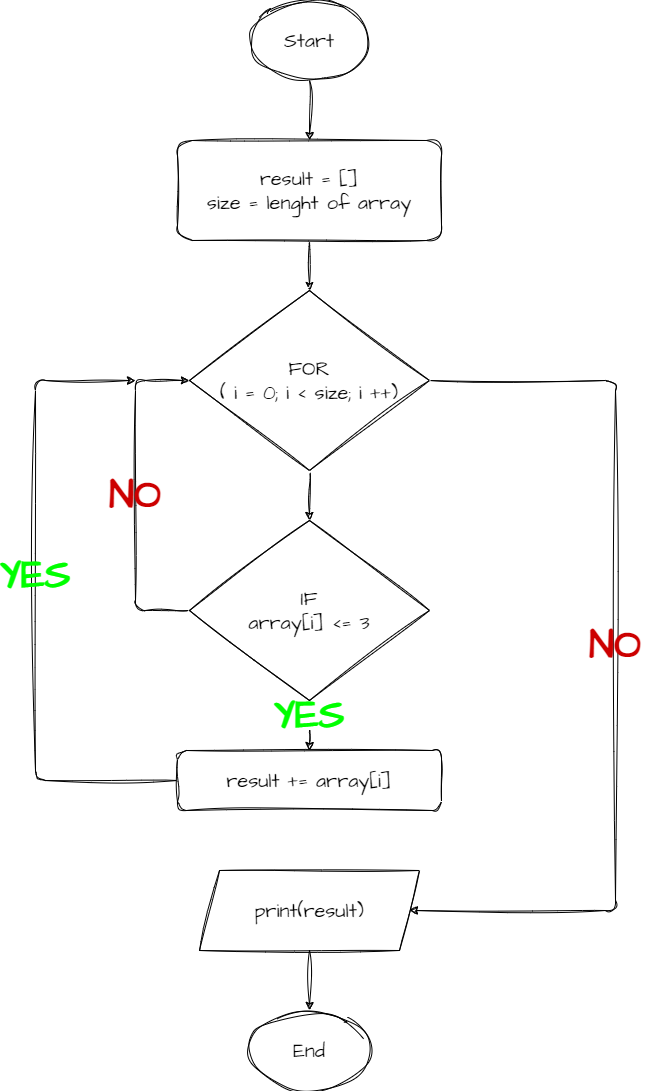

The diagram above was exported from draw.io. Its source (the exported page's mxGraphModel, read from the mxfile embedded in the PNG):
<mxGraphModel dx="1546" dy="676" grid="1" gridSize="10" guides="1" tooltips="1" connect="1" arrows="1" fold="1" page="1" pageScale="1" pageWidth="827" pageHeight="1169" math="0" shadow="0">
  <root>
    <mxCell id="0" />
    <mxCell id="1" parent="0" />
    <mxCell id="10" style="edgeStyle=none;sketch=1;hachureGap=4;jiggle=2;curveFitting=1;html=1;entryX=0.5;entryY=0;entryDx=0;entryDy=0;fontFamily=Architects Daughter;fontSource=https%3A%2F%2Ffonts.googleapis.com%2Fcss%3Ffamily%3DArchitects%2BDaughter;fontSize=16;" parent="1" source="2" target="3" edge="1">
      <mxGeometry relative="1" as="geometry" />
    </mxCell>
    <mxCell id="2" value="Start" style="ellipse;whiteSpace=wrap;html=1;sketch=1;hachureGap=4;jiggle=2;curveFitting=1;fontFamily=Architects Daughter;fontSource=https%3A%2F%2Ffonts.googleapis.com%2Fcss%3Ffamily%3DArchitects%2BDaughter;fontSize=20;" parent="1" vertex="1">
      <mxGeometry x="354" y="30" width="120" height="80" as="geometry" />
    </mxCell>
    <mxCell id="11" style="edgeStyle=none;sketch=1;hachureGap=4;jiggle=2;curveFitting=1;html=1;entryX=0.5;entryY=0;entryDx=0;entryDy=0;fontFamily=Architects Daughter;fontSource=https%3A%2F%2Ffonts.googleapis.com%2Fcss%3Ffamily%3DArchitects%2BDaughter;fontSize=16;" parent="1" source="3" target="4" edge="1">
      <mxGeometry relative="1" as="geometry" />
    </mxCell>
    <mxCell id="3" value="result = []&lt;br&gt;size = lenght of array" style="rounded=1;whiteSpace=wrap;html=1;sketch=1;hachureGap=4;jiggle=2;curveFitting=1;fontFamily=Architects Daughter;fontSource=https%3A%2F%2Ffonts.googleapis.com%2Fcss%3Ffamily%3DArchitects%2BDaughter;fontSize=20;" parent="1" vertex="1">
      <mxGeometry x="282" y="170" width="264" height="100" as="geometry" />
    </mxCell>
    <mxCell id="12" style="edgeStyle=none;sketch=1;hachureGap=4;jiggle=2;curveFitting=1;html=1;entryX=1;entryY=0.5;entryDx=0;entryDy=0;fontFamily=Architects Daughter;fontSource=https%3A%2F%2Ffonts.googleapis.com%2Fcss%3Ffamily%3DArchitects%2BDaughter;fontSize=16;" parent="1" source="4" target="8" edge="1">
      <mxGeometry relative="1" as="geometry">
        <Array as="points">
          <mxPoint x="720" y="410" />
          <mxPoint x="720" y="940" />
        </Array>
      </mxGeometry>
    </mxCell>
    <mxCell id="13" style="edgeStyle=none;sketch=1;hachureGap=4;jiggle=2;curveFitting=1;html=1;entryX=0.5;entryY=0;entryDx=0;entryDy=0;fontFamily=Architects Daughter;fontSource=https%3A%2F%2Ffonts.googleapis.com%2Fcss%3Ffamily%3DArchitects%2BDaughter;fontSize=16;" parent="1" source="4" target="6" edge="1">
      <mxGeometry relative="1" as="geometry" />
    </mxCell>
    <mxCell id="4" value="FOR&lt;br&gt;( i = 0; i &amp;lt; size; i ++)" style="rhombus;whiteSpace=wrap;html=1;sketch=1;hachureGap=4;jiggle=2;curveFitting=1;fontFamily=Architects Daughter;fontSource=https%3A%2F%2Ffonts.googleapis.com%2Fcss%3Ffamily%3DArchitects%2BDaughter;fontSize=20;" parent="1" vertex="1">
      <mxGeometry x="294" y="320" width="240" height="180" as="geometry" />
    </mxCell>
    <mxCell id="14" style="edgeStyle=none;sketch=1;hachureGap=4;jiggle=2;curveFitting=1;html=1;entryX=0.5;entryY=0;entryDx=0;entryDy=0;fontFamily=Architects Daughter;fontSource=https%3A%2F%2Ffonts.googleapis.com%2Fcss%3Ffamily%3DArchitects%2BDaughter;fontSize=16;startArrow=none;" parent="1" source="23" target="7" edge="1">
      <mxGeometry relative="1" as="geometry" />
    </mxCell>
    <mxCell id="15" style="edgeStyle=none;sketch=1;hachureGap=4;jiggle=2;curveFitting=1;html=1;entryX=0;entryY=0.5;entryDx=0;entryDy=0;fontFamily=Architects Daughter;fontSource=https%3A%2F%2Ffonts.googleapis.com%2Fcss%3Ffamily%3DArchitects%2BDaughter;fontSize=16;" parent="1" source="6" target="4" edge="1">
      <mxGeometry relative="1" as="geometry">
        <Array as="points">
          <mxPoint x="240" y="640" />
          <mxPoint x="240" y="410" />
        </Array>
      </mxGeometry>
    </mxCell>
    <mxCell id="6" value="IF&lt;br&gt;array[i] &amp;lt;= 3" style="rhombus;whiteSpace=wrap;html=1;sketch=1;hachureGap=4;jiggle=2;curveFitting=1;fontFamily=Architects Daughter;fontSource=https%3A%2F%2Ffonts.googleapis.com%2Fcss%3Ffamily%3DArchitects%2BDaughter;fontSize=20;" parent="1" vertex="1">
      <mxGeometry x="294" y="550" width="240" height="180" as="geometry" />
    </mxCell>
    <mxCell id="16" style="edgeStyle=none;sketch=1;hachureGap=4;jiggle=2;curveFitting=1;html=1;fontFamily=Architects Daughter;fontSource=https%3A%2F%2Ffonts.googleapis.com%2Fcss%3Ffamily%3DArchitects%2BDaughter;fontSize=16;" parent="1" source="7" edge="1">
      <mxGeometry relative="1" as="geometry">
        <mxPoint x="240" y="410" as="targetPoint" />
        <Array as="points">
          <mxPoint x="140" y="810" />
          <mxPoint x="140" y="410" />
        </Array>
      </mxGeometry>
    </mxCell>
    <mxCell id="7" value="result += array[i]" style="rounded=1;whiteSpace=wrap;html=1;sketch=1;hachureGap=4;jiggle=2;curveFitting=1;fontFamily=Architects Daughter;fontSource=https%3A%2F%2Ffonts.googleapis.com%2Fcss%3Ffamily%3DArchitects%2BDaughter;fontSize=20;" parent="1" vertex="1">
      <mxGeometry x="282" y="780" width="264" height="60" as="geometry" />
    </mxCell>
    <mxCell id="17" style="edgeStyle=none;sketch=1;hachureGap=4;jiggle=2;curveFitting=1;html=1;fontFamily=Architects Daughter;fontSource=https%3A%2F%2Ffonts.googleapis.com%2Fcss%3Ffamily%3DArchitects%2BDaughter;fontSize=16;" parent="1" source="8" target="9" edge="1">
      <mxGeometry relative="1" as="geometry" />
    </mxCell>
    <mxCell id="8" value="print(result)" style="shape=parallelogram;perimeter=parallelogramPerimeter;whiteSpace=wrap;html=1;fixedSize=1;sketch=1;hachureGap=4;jiggle=2;curveFitting=1;fontFamily=Architects Daughter;fontSource=https%3A%2F%2Ffonts.googleapis.com%2Fcss%3Ffamily%3DArchitects%2BDaughter;fontSize=20;" parent="1" vertex="1">
      <mxGeometry x="304" y="900" width="220" height="80" as="geometry" />
    </mxCell>
    <mxCell id="9" value="End" style="ellipse;whiteSpace=wrap;html=1;sketch=1;hachureGap=4;jiggle=2;curveFitting=1;fontFamily=Architects Daughter;fontSource=https%3A%2F%2Ffonts.googleapis.com%2Fcss%3Ffamily%3DArchitects%2BDaughter;fontSize=20;" parent="1" vertex="1">
      <mxGeometry x="354" y="1040" width="120" height="80" as="geometry" />
    </mxCell>
    <mxCell id="18" value="&lt;h1&gt;&lt;font color=&quot;#cc0000&quot;&gt;NO&lt;/font&gt;&lt;/h1&gt;" style="text;html=1;fillColor=none;align=center;verticalAlign=middle;whiteSpace=wrap;rounded=0;sketch=1;hachureGap=4;jiggle=2;curveFitting=1;fontFamily=Architects Daughter;fontSource=https%3A%2F%2Ffonts.googleapis.com%2Fcss%3Ffamily%3DArchitects%2BDaughter;fontSize=20;" parent="1" vertex="1">
      <mxGeometry x="690" y="660" width="60" height="30" as="geometry" />
    </mxCell>
    <mxCell id="21" value="&lt;h1&gt;&lt;font color=&quot;#cc0000&quot;&gt;NO&lt;/font&gt;&lt;/h1&gt;" style="text;html=1;fillColor=none;align=center;verticalAlign=middle;whiteSpace=wrap;rounded=0;sketch=1;hachureGap=4;jiggle=2;curveFitting=1;fontFamily=Architects Daughter;fontSource=https%3A%2F%2Ffonts.googleapis.com%2Fcss%3Ffamily%3DArchitects%2BDaughter;fontSize=20;" parent="1" vertex="1">
      <mxGeometry x="210" y="510" width="60" height="30" as="geometry" />
    </mxCell>
    <mxCell id="22" value="&lt;h1&gt;&lt;font color=&quot;#00ff00&quot;&gt;YES&lt;/font&gt;&lt;/h1&gt;" style="text;html=1;fillColor=none;align=center;verticalAlign=middle;whiteSpace=wrap;rounded=0;sketch=1;hachureGap=4;jiggle=2;curveFitting=1;fontFamily=Architects Daughter;fontSource=https%3A%2F%2Ffonts.googleapis.com%2Fcss%3Ffamily%3DArchitects%2BDaughter;fontSize=20;" parent="1" vertex="1">
      <mxGeometry x="110" y="590" width="60" height="30" as="geometry" />
    </mxCell>
    <mxCell id="24" value="" style="edgeStyle=none;sketch=1;hachureGap=4;jiggle=2;curveFitting=1;html=1;entryX=0.5;entryY=0;entryDx=0;entryDy=0;fontFamily=Architects Daughter;fontSource=https%3A%2F%2Ffonts.googleapis.com%2Fcss%3Ffamily%3DArchitects%2BDaughter;fontSize=16;endArrow=none;" parent="1" source="6" target="23" edge="1">
      <mxGeometry relative="1" as="geometry">
        <mxPoint x="414" y="730" as="sourcePoint" />
        <mxPoint x="414" y="780" as="targetPoint" />
      </mxGeometry>
    </mxCell>
    <mxCell id="23" value="&lt;h1&gt;&lt;font color=&quot;#00ff00&quot;&gt;YES&lt;/font&gt;&lt;/h1&gt;" style="text;html=1;fillColor=none;align=center;verticalAlign=middle;whiteSpace=wrap;rounded=0;sketch=1;hachureGap=4;jiggle=2;curveFitting=1;fontFamily=Architects Daughter;fontSource=https%3A%2F%2Ffonts.googleapis.com%2Fcss%3Ffamily%3DArchitects%2BDaughter;fontSize=20;" parent="1" vertex="1">
      <mxGeometry x="384" y="730" width="60" height="30" as="geometry" />
    </mxCell>
  </root>
</mxGraphModel>